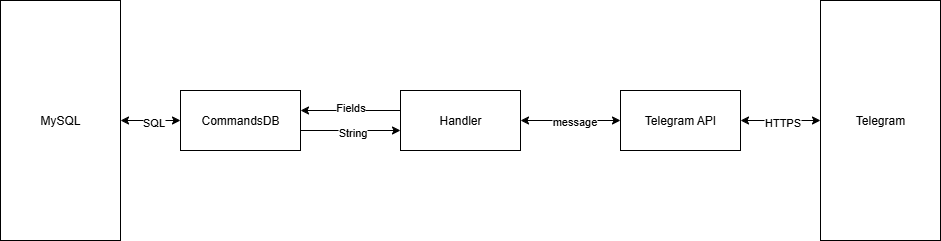

The diagram above was exported from draw.io. Its source (the exported page's mxGraphModel, read from the mxfile embedded in the PNG):
<mxGraphModel dx="1426" dy="841" grid="1" gridSize="10" guides="1" tooltips="1" connect="1" arrows="1" fold="1" page="1" pageScale="1" pageWidth="1169" pageHeight="827" math="0" shadow="0">
  <root>
    <mxCell id="0" />
    <mxCell id="1" parent="0" />
    <mxCell id="uytN0qwU0fgaWrrmuLay-10" style="edgeStyle=orthogonalEdgeStyle;rounded=0;orthogonalLoop=1;jettySize=auto;html=1;startArrow=classic;startFill=1;" parent="1" source="uytN0qwU0fgaWrrmuLay-3" target="uytN0qwU0fgaWrrmuLay-8" edge="1">
      <mxGeometry relative="1" as="geometry" />
    </mxCell>
    <mxCell id="-V33aSCrqhSRHuFYKgN_-4" value="message" style="edgeLabel;html=1;align=center;verticalAlign=middle;resizable=0;points=[];" vertex="1" connectable="0" parent="uytN0qwU0fgaWrrmuLay-10">
      <mxGeometry x="-0.3636" y="-3" relative="1" as="geometry">
        <mxPoint x="-15" y="3" as="offset" />
      </mxGeometry>
    </mxCell>
    <mxCell id="uytN0qwU0fgaWrrmuLay-3" value="Telegram API" style="rounded=0;whiteSpace=wrap;html=1;" parent="1" vertex="1">
      <mxGeometry x="760" y="370" width="120" height="60" as="geometry" />
    </mxCell>
    <mxCell id="uytN0qwU0fgaWrrmuLay-4" value="MySQL" style="rounded=0;whiteSpace=wrap;html=1;" parent="1" vertex="1">
      <mxGeometry x="140" y="280" width="120" height="240" as="geometry" />
    </mxCell>
    <mxCell id="uytN0qwU0fgaWrrmuLay-9" style="edgeStyle=orthogonalEdgeStyle;rounded=0;orthogonalLoop=1;jettySize=auto;html=1;entryX=1;entryY=0.5;entryDx=0;entryDy=0;startArrow=classic;startFill=1;" parent="1" source="uytN0qwU0fgaWrrmuLay-5" target="uytN0qwU0fgaWrrmuLay-3" edge="1">
      <mxGeometry relative="1" as="geometry" />
    </mxCell>
    <mxCell id="-V33aSCrqhSRHuFYKgN_-2" value="HTTPS" style="edgeLabel;html=1;align=center;verticalAlign=middle;resizable=0;points=[];" vertex="1" connectable="0" parent="uytN0qwU0fgaWrrmuLay-9">
      <mxGeometry x="-0.0333" y="1" relative="1" as="geometry">
        <mxPoint as="offset" />
      </mxGeometry>
    </mxCell>
    <mxCell id="uytN0qwU0fgaWrrmuLay-5" value="Telegram" style="rounded=0;whiteSpace=wrap;html=1;" parent="1" vertex="1">
      <mxGeometry x="960" y="280" width="120" height="240" as="geometry" />
    </mxCell>
    <mxCell id="uytN0qwU0fgaWrrmuLay-12" style="edgeStyle=orthogonalEdgeStyle;rounded=0;orthogonalLoop=1;jettySize=auto;html=1;startArrow=classic;startFill=1;" parent="1" source="uytN0qwU0fgaWrrmuLay-7" target="uytN0qwU0fgaWrrmuLay-4" edge="1">
      <mxGeometry relative="1" as="geometry">
        <mxPoint x="240" y="405" as="targetPoint" />
      </mxGeometry>
    </mxCell>
    <mxCell id="-V33aSCrqhSRHuFYKgN_-7" value="SQL" style="edgeLabel;html=1;align=center;verticalAlign=middle;resizable=0;points=[];" vertex="1" connectable="0" parent="uytN0qwU0fgaWrrmuLay-12">
      <mxGeometry x="-0.0667" y="1" relative="1" as="geometry">
        <mxPoint as="offset" />
      </mxGeometry>
    </mxCell>
    <mxCell id="-V33aSCrqhSRHuFYKgN_-10" style="edgeStyle=orthogonalEdgeStyle;rounded=0;orthogonalLoop=1;jettySize=auto;html=1;entryX=0;entryY=0.5;entryDx=0;entryDy=0;" edge="1" parent="1">
      <mxGeometry relative="1" as="geometry">
        <mxPoint x="440" y="410" as="sourcePoint" />
        <mxPoint x="540" y="410" as="targetPoint" />
      </mxGeometry>
    </mxCell>
    <mxCell id="-V33aSCrqhSRHuFYKgN_-11" value="String" style="edgeLabel;html=1;align=center;verticalAlign=middle;resizable=0;points=[];" vertex="1" connectable="0" parent="-V33aSCrqhSRHuFYKgN_-10">
      <mxGeometry x="0.0257" y="-1" relative="1" as="geometry">
        <mxPoint as="offset" />
      </mxGeometry>
    </mxCell>
    <mxCell id="uytN0qwU0fgaWrrmuLay-7" value="CommandsDB" style="rounded=0;whiteSpace=wrap;html=1;" parent="1" vertex="1">
      <mxGeometry x="320" y="370" width="120" height="60" as="geometry" />
    </mxCell>
    <mxCell id="uytN0qwU0fgaWrrmuLay-11" style="edgeStyle=orthogonalEdgeStyle;rounded=0;orthogonalLoop=1;jettySize=auto;html=1;startArrow=none;startFill=0;endArrow=classic;endFill=1;" parent="1" edge="1">
      <mxGeometry relative="1" as="geometry">
        <mxPoint x="540" y="390" as="sourcePoint" />
        <mxPoint x="440" y="390" as="targetPoint" />
      </mxGeometry>
    </mxCell>
    <mxCell id="-V33aSCrqhSRHuFYKgN_-12" value="Fields" style="edgeLabel;html=1;align=center;verticalAlign=middle;resizable=0;points=[];" vertex="1" connectable="0" parent="uytN0qwU0fgaWrrmuLay-11">
      <mxGeometry x="0.02" y="-4" relative="1" as="geometry">
        <mxPoint as="offset" />
      </mxGeometry>
    </mxCell>
    <mxCell id="uytN0qwU0fgaWrrmuLay-8" value="Handler" style="rounded=0;whiteSpace=wrap;html=1;" parent="1" vertex="1">
      <mxGeometry x="540" y="370" width="120" height="60" as="geometry" />
    </mxCell>
  </root>
</mxGraphModel>